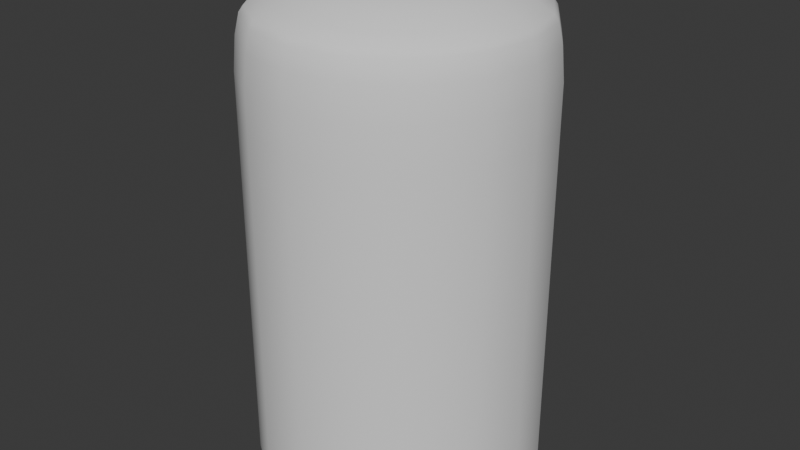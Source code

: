 # Source: Props.blend  (saved by Blender 4.1.24; exported with 4.5.12 LTS)
import bpy
from mathutils import Matrix  # noqa: F401  (used for matrix-valued properties, if any)

bpy.ops.wm.read_factory_settings(use_empty=True)
scene = bpy.context.scene
scene.name = 'Scene'

# ---- collections
col_collection = bpy.data.collections.new('Collection'); scene.collection.children.link(col_collection)

# ---- world
world_world = bpy.data.worlds.new('World'); scene.world = world_world
world_world.use_nodes = True; world_world.node_tree.nodes.clear()
_N = world_world.node_tree.nodes; _L = world_world.node_tree.links
n0 = _N.new('ShaderNodeOutputWorld'); n0.name = 'World Output'; n0.location = (300, 300)
n1 = _N.new('ShaderNodeBackground'); n1.name = 'Background'; n1.location = (10, 300)
n1.inputs[0].default_value = (0.05088, 0.05088, 0.05088, 1.0)
_L.new(n1.outputs[0], n0.inputs[0])
n0.is_active_output = True
world_world.color = (0.05088, 0.05088, 0.05088)
world_world.use_sun_shadow = False
world_world.sun_shadow_jitter_overblur = 0.0

# ---- meshes
me_sphere = bpy.data.meshes.new('Sphere')
me_sphere.from_pydata([(0.0, 0.1238, 2.183), (0.0, 0.2428, 2.172), (0.0, 0.4486, 2.116), (0.0, 0.6223, 1.921), (0.04737, 0.1144, 2.183), (0.09291, 0.2243, 2.172), (0.1349, 0.3257, 2.148), (0.1717, 0.4145, 2.116), (0.2019, 0.4874, 2.072), (0.2381, 0.5749, 1.921), (0.2428, 0.5862, 1.78), (0.08752, 0.08752, 2.183), (0.1717, 0.1717, 2.172), (0.2492, 0.2492, 2.148), (0.3172, 0.3172, 2.116), (0.373, 0.373, 2.072), (0.44, 0.44, 1.921), (0.4486, 0.4486, 1.78), (0.1144, 0.04737, 2.183), (0.2243, 0.09291, 2.172), (0.3257, 0.1349, 2.148), (0.4145, 0.1717, 2.116), (0.4874, 0.2019, 2.072), (0.5749, 0.2381, 1.921), (0.5862, 0.2428, 1.78), (0.1238, -3.309e-08, 2.183), (0.2428, -2.836e-08, 2.172), (0.3525, -4.727e-08, 2.148), (0.4486, -5.672e-08, 2.116), (0.5275, -5.672e-08, 2.072), (0.6223, -9.454e-08, 1.921), (0.6345, -9.454e-08, 1.78), (0.1144, -0.04737, 2.183), (0.2243, -0.09291, 2.172), (0.3257, -0.1349, 2.148), (0.4145, -0.1717, 2.116), (0.4874, -0.2019, 2.072), (0.5749, -0.2381, 1.921), (0.5862, -0.2428, 1.78), (0.08752, -0.08752, 2.183), (0.1717, -0.1717, 2.172), (0.2492, -0.2492, 2.148), (0.3172, -0.3172, 2.116), (0.373, -0.373, 2.072), (0.44, -0.44, 1.921), (0.4486, -0.4486, 1.78), (0.04737, -0.1144, 2.183), (0.09291, -0.2243, 2.172), (0.1349, -0.3257, 2.148), (0.1717, -0.4145, 2.116), (0.2019, -0.4874, 2.072), (0.2381, -0.5749, 1.921), (0.2428, -0.5862, 1.78), (-4.254e-08, -0.1238, 2.183), (-7.563e-08, -0.2428, 2.172), (-9.454e-08, -0.3525, 2.148), (-1.418e-07, -0.4486, 2.116), (-1.134e-07, -0.5275, 2.072), (-1.702e-07, -0.6223, 1.921), (-2.269e-07, -0.6345, 1.78), (-0.04737, -0.1144, 2.183), (-0.09291, -0.2243, 2.172), (-0.1349, -0.3257, 2.148), (-0.1717, -0.4145, 2.116), (-0.2019, -0.4874, 2.072), (-0.2381, -0.5749, 1.921), (-0.2428, -0.5862, 1.78), (-0.08752, -0.08752, 2.183), (-0.1717, -0.1717, 2.172), (-0.2492, -0.2492, 2.148), (-0.3172, -0.3172, 2.116), (-0.373, -0.373, 2.072), (-0.44, -0.44, 1.921), (-0.4486, -0.4486, 1.78), (-0.1144, -0.04737, 2.183), (-0.2243, -0.09291, 2.172), (-0.3257, -0.1349, 2.148), (-0.4145, -0.1717, 2.116), (-0.4874, -0.2019, 2.072), (-0.5749, -0.2381, 1.921), (-0.5862, -0.2428, 1.78), (0.0, 0.0, 2.183), (-0.1238, 5.2e-08, 2.183), (-0.2428, 1.134e-07, 2.172), (-0.3525, 1.229e-07, 2.148), (-0.4486, 2.08e-07, 2.116), (-0.5275, 2.08e-07, 2.072), (-0.6223, 2.458e-07, 1.921), (-0.6345, 3.214e-07, 1.78), (-0.1144, 0.04737, 2.183), (-0.2243, 0.09291, 2.172), (-0.3257, 0.1349, 2.148), (-0.4145, 0.1717, 2.116), (-0.4874, 0.2019, 2.072), (-0.5749, 0.2381, 1.921), (-0.5862, 0.2428, 1.78), (-0.08752, 0.08752, 2.183), (-0.1717, 0.1717, 2.172), (-0.2492, 0.2492, 2.148), (-0.3172, 0.3172, 2.116), (-0.373, 0.373, 2.072), (-0.44, 0.44, 1.921), (-0.4486, 0.4486, 1.78), (3.971e-07, 0.6345, -0.0009537), (-0.2428, 0.5862, -0.0009537), (-0.4486, 0.4486, -0.0009537), (-0.5862, 0.2428, -0.0009537), (-0.6345, 3.214e-07, -0.0009537), (-0.5862, -0.2428, -0.0009537), (-0.4486, -0.4486, -0.0009537), (-0.04737, 0.1144, 2.183), (-0.09291, 0.2243, 2.172), (-0.1349, 0.3257, 2.148), (-0.1717, 0.4145, 2.116), (-0.2019, 0.4874, 2.072), (-0.2381, 0.5749, 1.921), (-0.2428, 0.5862, 1.78), (-0.2428, -0.5862, -0.0009537), (-2.269e-07, -0.6345, -0.0009537), (0.2428, -0.5862, -0.0009537), (0.4486, -0.4486, -0.0009537), (0.5862, -0.2428, -0.0009537), (0.6345, -9.454e-08, -0.0009537), (0.5862, 0.2428, -0.0009537), (1.513e-07, 0.3525, 2.148), (2.836e-07, 0.5275, 2.072), (3.971e-07, 0.6345, 1.78), (0.4486, 0.4486, -0.0009537), (0.2428, 0.5862, -0.0009537), (0.6345, -9.454e-08, 0.1771), (0.6345, -9.454e-08, 0.3552), (0.6345, -9.454e-08, 0.5332), (0.6345, -9.454e-08, 0.7113), (0.6345, -9.454e-08, 0.8894), (0.6345, -9.454e-08, 1.067), (0.6345, -9.454e-08, 1.245), (0.6345, -9.454e-08, 1.424), (0.6345, -9.454e-08, 1.602), (-0.6345, 3.214e-07, 0.1771), (-0.6345, 3.214e-07, 0.3552), (-0.6345, 3.214e-07, 0.5332), (-0.6345, 3.214e-07, 0.7113), (-0.6345, 3.214e-07, 0.8894), (-0.6345, 3.214e-07, 1.067), (-0.6345, 3.214e-07, 1.245), (-0.6345, 3.214e-07, 1.424), (-0.6345, 3.214e-07, 1.602), (3.971e-07, 0.6345, 1.602), (3.971e-07, 0.6345, 1.424), (3.971e-07, 0.6345, 1.245), (3.971e-07, 0.6345, 1.067), (3.971e-07, 0.6345, 0.8894), (3.971e-07, 0.6345, 0.7113), (3.971e-07, 0.6345, 0.5332), (3.971e-07, 0.6345, 0.3552), (3.971e-07, 0.6345, 0.1771), (0.5862, -0.2428, 0.1771), (0.5862, -0.2428, 0.3552), (0.5862, -0.2428, 0.5332), (0.5862, -0.2428, 0.7113), (0.5862, -0.2428, 0.8894), (0.5862, -0.2428, 1.067), (0.5862, -0.2428, 1.245), (0.5862, -0.2428, 1.424), (0.5862, -0.2428, 1.602), (-0.5862, 0.2428, 0.1771), (-0.5862, 0.2428, 0.3552), (-0.5862, 0.2428, 0.5332), (-0.5862, 0.2428, 0.7113), (-0.5862, 0.2428, 0.8894), (-0.5862, 0.2428, 1.067), (-0.5862, 0.2428, 1.245), (-0.5862, 0.2428, 1.424), (-0.5862, 0.2428, 1.602), (-0.2428, 0.5862, 1.602), (-0.2428, 0.5862, 1.424), (-0.2428, 0.5862, 1.245), (-0.2428, 0.5862, 1.067), (-0.2428, 0.5862, 0.8894), (-0.2428, 0.5862, 0.7113), (-0.2428, 0.5862, 0.5332), (-0.2428, 0.5862, 0.3552), (-0.2428, 0.5862, 0.1771), (-0.4486, 0.4486, 0.1771), (-0.4486, 0.4486, 0.3552), (-0.4486, 0.4486, 0.5332), (-0.4486, 0.4486, 0.7113), (-0.4486, 0.4486, 0.8894), (-0.4486, 0.4486, 1.067), (-0.4486, 0.4486, 1.245), (-0.4486, 0.4486, 1.424), (-0.4486, 0.4486, 1.602), (0.4486, -0.4486, 0.1771), (0.4486, -0.4486, 0.3552), (0.4486, -0.4486, 0.5332), (0.4486, -0.4486, 0.7113), (0.4486, -0.4486, 0.8894), (0.4486, -0.4486, 1.067), (0.4486, -0.4486, 1.245), (0.4486, -0.4486, 1.424), (0.4486, -0.4486, 1.602), (0.2428, -0.5862, 0.1771), (0.2428, -0.5862, 0.3552), (0.2428, -0.5862, 0.5332), (0.2428, -0.5862, 0.7113), (0.2428, -0.5862, 0.8894), (0.2428, -0.5862, 1.067), (0.2428, -0.5862, 1.245), (0.2428, -0.5862, 1.424), (0.2428, -0.5862, 1.602), (0.2428, 0.5862, 0.1771), (0.2428, 0.5862, 0.3552), (0.2428, 0.5862, 0.5332), (0.2428, 0.5862, 0.7113), (0.2428, 0.5862, 0.8894), (0.2428, 0.5862, 1.067), (0.2428, 0.5862, 1.245), (0.2428, 0.5862, 1.424), (0.2428, 0.5862, 1.602), (-0.5862, -0.2428, 1.602), (-0.5862, -0.2428, 1.424), (-0.5862, -0.2428, 1.245), (-0.5862, -0.2428, 1.067), (-0.5862, -0.2428, 0.8894), (-0.5862, -0.2428, 0.7113), (-0.5862, -0.2428, 0.5332), (-0.5862, -0.2428, 0.3552), (-0.5862, -0.2428, 0.1771), (-0.4486, -0.4486, 0.1771), (-0.4486, -0.4486, 0.3552), (-0.4486, -0.4486, 0.5332), (-0.4486, -0.4486, 0.7113), (-0.4486, -0.4486, 0.8894), (-0.4486, -0.4486, 1.067), (-0.4486, -0.4486, 1.245), (-0.4486, -0.4486, 1.424), (-0.4486, -0.4486, 1.602), (0.5862, 0.2428, 1.602), (0.5862, 0.2428, 1.424), (0.5862, 0.2428, 1.245), (0.5862, 0.2428, 1.067), (0.5862, 0.2428, 0.8894), (0.5862, 0.2428, 0.7113), (0.5862, 0.2428, 0.5332), (0.5862, 0.2428, 0.3552), (0.5862, 0.2428, 0.1771), (0.4486, 0.4486, 0.1771), (0.4486, 0.4486, 0.3552), (0.4486, 0.4486, 0.5332), (0.4486, 0.4486, 0.7113), (0.4486, 0.4486, 0.8894), (0.4486, 0.4486, 1.067), (0.4486, 0.4486, 1.245), (0.4486, 0.4486, 1.424), (0.4486, 0.4486, 1.602), (-0.2428, -0.5862, 1.602), (-0.2428, -0.5862, 1.424), (-0.2428, -0.5862, 1.245), (-0.2428, -0.5862, 1.067), (-0.2428, -0.5862, 0.8894), (-0.2428, -0.5862, 0.7113), (-0.2428, -0.5862, 0.5332), (-0.2428, -0.5862, 0.3552), (-0.2428, -0.5862, 0.1771), (-2.269e-07, -0.6345, 0.1771), (-2.269e-07, -0.6345, 0.3552), (-2.269e-07, -0.6345, 0.5332), (-2.269e-07, -0.6345, 0.7113), (-2.269e-07, -0.6345, 0.8894), (-2.269e-07, -0.6345, 1.067), (-2.269e-07, -0.6345, 1.245), (-2.269e-07, -0.6345, 1.424), (-2.269e-07, -0.6345, 1.602), (-4.775e-10, 0.6026, 2.008), (5.629e-08, 0.5846, 2.034), (0.2237, 0.5401, 2.034), (0.2306, 0.5567, 2.008), (0.4134, 0.4134, 2.034), (0.4261, 0.4261, 2.008), (0.5401, 0.2237, 2.034), (0.5567, 0.2306, 2.008), (0.5846, -7.401e-08, 2.034), (0.6026, -8.09e-08, 2.008), (0.5401, -0.2237, 2.034), (0.5567, -0.2306, 2.008), (0.4134, -0.4134, 2.034), (0.4261, -0.4261, 2.008), (0.2237, -0.5401, 2.034), (0.2306, -0.5567, 2.008), (-1.468e-07, -0.5846, 2.034), (-1.575e-07, -0.6026, 2.008), (-0.2237, -0.5401, 2.034), (-0.2306, -0.5567, 2.008), (-0.4134, -0.4134, 2.034), (-0.4261, -0.4261, 2.008), (-0.5401, -0.2237, 2.034), (-0.5567, -0.2306, 2.008), (-0.5846, 2.262e-07, 2.034), (-0.6026, 2.332e-07, 2.008), (-0.5401, 0.2237, 2.034), (-0.5567, 0.2306, 2.008), (-0.4134, 0.4134, 2.034), (-0.4261, 0.4261, 2.008), (-0.2237, 0.5401, 2.034), (-0.2306, 0.5567, 2.008)], [], [(2, 124, 6, 7), (125, 2, 7, 8), (303, 114, 125, 274), (274, 125, 8, 275), (126, 3, 9, 10), (0, 81, 4), (1, 0, 4, 5), (124, 1, 5, 6), (6, 5, 12, 13), (7, 6, 13, 14), (8, 7, 14, 15), (9, 276, 278, 16), (277, 15, 22, 279), (10, 9, 16, 17), (4, 81, 11), (5, 4, 11, 12), (279, 22, 29, 281), (17, 16, 23, 24), (11, 81, 18), (12, 11, 18, 19), (13, 12, 19, 20), (14, 13, 20, 21), (15, 14, 21, 22), (16, 278, 280, 23), (20, 19, 26, 27), (21, 20, 27, 28), (22, 21, 28, 29), (23, 280, 282, 30), (281, 29, 36, 283), (24, 23, 30, 31), (18, 81, 25), (19, 18, 25, 26), (283, 36, 43, 285), (31, 30, 37, 38), (25, 81, 32), (26, 25, 32, 33), (27, 26, 33, 34), (28, 27, 34, 35), (29, 28, 35, 36), (30, 282, 284, 37), (35, 34, 41, 42), (36, 35, 42, 43), (37, 284, 286, 44), (285, 43, 50, 287), (38, 37, 44, 45), (32, 81, 39), (33, 32, 39, 40), (34, 33, 40, 41), (45, 44, 51, 52), (39, 81, 46), (40, 39, 46, 47), (41, 40, 47, 48), (42, 41, 48, 49), (43, 42, 49, 50), (44, 286, 288, 51), (287, 50, 57, 289), (49, 48, 55, 56), (50, 49, 56, 57), (51, 288, 290, 58), (289, 57, 64, 291), (52, 51, 58, 59), (46, 81, 53), (47, 46, 53, 54), (48, 47, 54, 55), (59, 58, 65, 66), (53, 81, 60), (54, 53, 60, 61), (55, 54, 61, 62), (56, 55, 62, 63), (57, 56, 63, 64), (58, 290, 292, 65), (291, 64, 71, 293), (64, 63, 70, 71), (65, 292, 294, 72), (293, 71, 78, 295), (66, 65, 72, 73), (60, 81, 67), (61, 60, 67, 68), (62, 61, 68, 69), (63, 62, 69, 70), (68, 67, 74, 75), (69, 68, 75, 76), (70, 69, 76, 77), (71, 70, 77, 78), (72, 294, 296, 79), (295, 78, 86, 297), (73, 72, 79, 80), (67, 81, 74), (79, 296, 298, 87), (297, 86, 93, 299), (80, 79, 87, 88), (74, 81, 82), (75, 74, 82, 83), (76, 75, 83, 84), (77, 76, 84, 85), (78, 77, 85, 86), (83, 82, 89, 90), (84, 83, 90, 91), (85, 84, 91, 92), (86, 85, 92, 93), (87, 298, 300, 94), (299, 93, 100, 301), (88, 87, 94, 95), (82, 81, 89), (94, 300, 302, 101), (301, 100, 114, 303), (95, 94, 101, 102), (89, 81, 96), (90, 89, 96, 97), (91, 90, 97, 98), (92, 91, 98, 99), (93, 92, 99, 100), (245, 129, 122, 123), (98, 97, 111, 112), (227, 138, 107, 108), (99, 98, 112, 113), (155, 210, 128, 103), (100, 99, 113, 114), (129, 156, 121, 122), (101, 302, 304, 115), (138, 165, 106, 107), (182, 155, 103, 104), (102, 101, 115, 116), (96, 81, 110), (156, 192, 120, 121), (165, 183, 105, 106), (97, 96, 110, 111), (183, 182, 104, 105), (3, 273, 276, 9), (192, 201, 119, 120), (116, 115, 3, 126), (110, 81, 0), (201, 264, 118, 119), (210, 246, 127, 128), (111, 110, 0, 1), (263, 228, 109, 117), (112, 111, 1, 124), (228, 227, 108, 109), (113, 112, 124, 2), (246, 245, 123, 127), (114, 113, 2, 125), (264, 263, 117, 118), (275, 8, 15, 277), (59, 66, 255, 272), (272, 255, 256, 271), (271, 256, 257, 270), (270, 257, 258, 269), (269, 258, 259, 268), (268, 259, 260, 267), (267, 260, 261, 266), (266, 261, 262, 265), (265, 262, 263, 264), (17, 24, 237, 254), (254, 237, 238, 253), (253, 238, 239, 252), (252, 239, 240, 251), (251, 240, 241, 250), (250, 241, 242, 249), (249, 242, 243, 248), (248, 243, 244, 247), (247, 244, 245, 246), (73, 80, 219, 236), (236, 219, 220, 235), (235, 220, 221, 234), (234, 221, 222, 233), (233, 222, 223, 232), (232, 223, 224, 231), (231, 224, 225, 230), (230, 225, 226, 229), (229, 226, 227, 228), (66, 73, 236, 255), (255, 236, 235, 256), (256, 235, 234, 257), (257, 234, 233, 258), (258, 233, 232, 259), (259, 232, 231, 260), (260, 231, 230, 261), (261, 230, 229, 262), (262, 229, 228, 263), (10, 17, 254, 218), (218, 254, 253, 217), (217, 253, 252, 216), (216, 252, 251, 215), (215, 251, 250, 214), (214, 250, 249, 213), (213, 249, 248, 212), (212, 248, 247, 211), (211, 247, 246, 210), (52, 59, 272, 209), (209, 272, 271, 208), (208, 271, 270, 207), (207, 270, 269, 206), (206, 269, 268, 205), (205, 268, 267, 204), (204, 267, 266, 203), (203, 266, 265, 202), (202, 265, 264, 201), (45, 52, 209, 200), (200, 209, 208, 199), (199, 208, 207, 198), (198, 207, 206, 197), (197, 206, 205, 196), (196, 205, 204, 195), (195, 204, 203, 194), (194, 203, 202, 193), (193, 202, 201, 192), (102, 116, 174, 191), (191, 174, 175, 190), (190, 175, 176, 189), (189, 176, 177, 188), (188, 177, 178, 187), (187, 178, 179, 186), (186, 179, 180, 185), (185, 180, 181, 184), (184, 181, 182, 183), (95, 102, 191, 173), (173, 191, 190, 172), (172, 190, 189, 171), (171, 189, 188, 170), (170, 188, 187, 169), (169, 187, 186, 168), (168, 186, 185, 167), (167, 185, 184, 166), (166, 184, 183, 165), (38, 45, 200, 164), (164, 200, 199, 163), (163, 199, 198, 162), (162, 198, 197, 161), (161, 197, 196, 160), (160, 196, 195, 159), (159, 195, 194, 158), (158, 194, 193, 157), (157, 193, 192, 156), (116, 126, 147, 174), (174, 147, 148, 175), (175, 148, 149, 176), (176, 149, 150, 177), (177, 150, 151, 178), (178, 151, 152, 179), (179, 152, 153, 180), (180, 153, 154, 181), (181, 154, 155, 182), (88, 95, 173, 146), (146, 173, 172, 145), (145, 172, 171, 144), (144, 171, 170, 143), (143, 170, 169, 142), (142, 169, 168, 141), (141, 168, 167, 140), (140, 167, 166, 139), (139, 166, 165, 138), (31, 38, 164, 137), (137, 164, 163, 136), (136, 163, 162, 135), (135, 162, 161, 134), (134, 161, 160, 133), (133, 160, 159, 132), (132, 159, 158, 131), (131, 158, 157, 130), (130, 157, 156, 129), (126, 10, 218, 147), (147, 218, 217, 148), (148, 217, 216, 149), (149, 216, 215, 150), (150, 215, 214, 151), (151, 214, 213, 152), (152, 213, 212, 153), (153, 212, 211, 154), (154, 211, 210, 155), (80, 88, 146, 219), (219, 146, 145, 220), (220, 145, 144, 221), (221, 144, 143, 222), (222, 143, 142, 223), (223, 142, 141, 224), (224, 141, 140, 225), (225, 140, 139, 226), (226, 139, 138, 227), (24, 31, 137, 237), (237, 137, 136, 238), (238, 136, 135, 239), (239, 135, 134, 240), (240, 134, 133, 241), (241, 133, 132, 242), (242, 132, 131, 243), (243, 131, 130, 244), (244, 130, 129, 245), (276, 273, 274, 275), (278, 276, 275, 277), (277, 279, 280, 278), (282, 280, 279, 281), (281, 283, 284, 282), (286, 284, 283, 285), (288, 286, 285, 287), (290, 288, 287, 289), (292, 290, 289, 291), (294, 292, 291, 293), (296, 294, 293, 295), (298, 296, 295, 297), (300, 298, 297, 299), (302, 300, 299, 301), (304, 302, 301, 303), (303, 274, 273, 304), (115, 304, 273, 3)])
me_sphere.polygons.foreach_set('use_smooth', [True] * 304)
_k = set([(103, 104), (103, 128), (104, 105), (105, 106), (106, 107), (107, 108), (108, 109), (109, 117), (117, 118), (118, 119), (119, 120), (120, 121), (121, 122), (122, 123), (123, 127), (127, 128)])
me_sphere.attributes.new('sharp_edge', 'BOOLEAN', 'EDGE').data.foreach_set('value', [ (min(e.vertices), max(e.vertices)) in _k for e in me_sphere.edges])
_uv = me_sphere.uv_layers.new(name='UVMap')
_uv.uv.foreach_set('vector', [0.7648, 0.2167, 0.7443, 0.2029, 0.757, 0.1721, 0.7813, 0.177, 0.7835, 0.2292, 0.7648, 0.2167, 0.7813, 0.177, 0.8034, 0.1813, 0.7565, 0.2805, 0.7468, 0.2658, 0.7835, 0.2292, 0.7981, 0.2391, 0.7981, 0.2391, 0.7835, 0.2292, 0.8034, 0.1813, 0.8206, 0.1848, 0.07483, 0.7371, 0.0405, 0.7359, 0.04234, 0.6767, 0.07673, 0.6776, 0.6979, 0.1719, 0.6733, 0.1555, 0.7024, 0.1612, 0.7217, 0.1878, 0.6979, 0.1719, 0.7024, 0.1612, 0.7305, 0.1668, 0.7443, 0.2029, 0.7217, 0.1878, 0.7305, 0.1668, 0.757, 0.1721, 0.757, 0.1721, 0.7305, 0.1668, 0.7304, 0.1441, 0.757, 0.1388, 0.7813, 0.177, 0.757, 0.1721, 0.757, 0.1388, 0.7814, 0.134, 0.8034, 0.1813, 0.7813, 0.177, 0.7814, 0.134, 0.8033, 0.1297, 0.04234, 0.6767, 0.02025, 0.6761, 0.0213, 0.6172, 0.04371, 0.6176, 0.8206, 0.1263, 0.8033, 0.1297, 0.7836, 0.08191, 0.7983, 0.07211, 0.07673, 0.6776, 0.04234, 0.6767, 0.04371, 0.6176, 0.07792, 0.6182, 0.7024, 0.1612, 0.6733, 0.1555, 0.7024, 0.1497, 0.7305, 0.1668, 0.7024, 0.1612, 0.7024, 0.1497, 0.7304, 0.1441, 0.7983, 0.07211, 0.7836, 0.08191, 0.747, 0.04532, 0.7569, 0.03071, 0.07792, 0.6182, 0.04371, 0.6176, 0.04451, 0.5586, 0.07869, 0.5588, 0.7024, 0.1497, 0.6733, 0.1555, 0.6979, 0.139, 0.7304, 0.1441, 0.7024, 0.1497, 0.6979, 0.139, 0.7218, 0.1231, 0.757, 0.1388, 0.7304, 0.1441, 0.7218, 0.1231, 0.7443, 0.108, 0.7814, 0.134, 0.757, 0.1388, 0.7443, 0.108, 0.7649, 0.09431, 0.8033, 0.1297, 0.7814, 0.134, 0.7649, 0.09431, 0.7836, 0.08191, 0.04371, 0.6176, 0.0213, 0.6172, 0.02235, 0.5583, 0.04451, 0.5586, 0.7443, 0.108, 0.7218, 0.1231, 0.7056, 0.107, 0.7207, 0.08449, 0.7649, 0.09431, 0.7443, 0.108, 0.7207, 0.08449, 0.7345, 0.06394, 0.7836, 0.08191, 0.7649, 0.09431, 0.7345, 0.06394, 0.747, 0.04532, 0.04451, 0.5586, 0.02235, 0.5583, 0.02277, 0.4999, 0.04469, 0.4998, 0.7569, 0.03071, 0.747, 0.04532, 0.6992, 0.02553, 0.7028, 0.00827, 0.07869, 0.5588, 0.04451, 0.5586, 0.04469, 0.4998, 0.07888, 0.4997, 0.6979, 0.139, 0.6733, 0.1555, 0.6898, 0.1308, 0.7218, 0.1231, 0.6979, 0.139, 0.6898, 0.1308, 0.7056, 0.107, 0.7028, 0.00827, 0.6992, 0.02553, 0.6475, 0.02551, 0.6442, 0.008218, 0.07888, 0.4997, 0.04469, 0.4998, 0.04423, 0.4411, 0.07836, 0.4407, 0.6898, 0.1308, 0.6733, 0.1555, 0.6791, 0.1264, 0.7056, 0.107, 0.6898, 0.1308, 0.6791, 0.1264, 0.6847, 0.09832, 0.7207, 0.08449, 0.7056, 0.107, 0.6847, 0.09832, 0.6899, 0.07181, 0.7345, 0.06394, 0.7207, 0.08449, 0.6899, 0.07181, 0.6947, 0.04753, 0.747, 0.04532, 0.7345, 0.06394, 0.6947, 0.04753, 0.6992, 0.02553, 0.04469, 0.4998, 0.02277, 0.4999, 0.0221, 0.4414, 0.04423, 0.4411, 0.6947, 0.04753, 0.6899, 0.07181, 0.6566, 0.07177, 0.6518, 0.04753, 0.6992, 0.02553, 0.6947, 0.04753, 0.6518, 0.04753, 0.6475, 0.02551, 0.04423, 0.4411, 0.0221, 0.4414, 0.02082, 0.3827, 0.04319, 0.3822, 0.6442, 0.008218, 0.6475, 0.02551, 0.5998, 0.04528, 0.5901, 0.03059, 0.07836, 0.4407, 0.04423, 0.4411, 0.04319, 0.3822, 0.07727, 0.3815, 0.6791, 0.1264, 0.6733, 0.1555, 0.6675, 0.1264, 0.6847, 0.09832, 0.6791, 0.1264, 0.6675, 0.1264, 0.6619, 0.09835, 0.6899, 0.07181, 0.6847, 0.09832, 0.6619, 0.09835, 0.6566, 0.07177, 0.07727, 0.3815, 0.04319, 0.3822, 0.04173, 0.3234, 0.07582, 0.3223, 0.6675, 0.1264, 0.6733, 0.1555, 0.6568, 0.1308, 0.6619, 0.09835, 0.6675, 0.1264, 0.6568, 0.1308, 0.6409, 0.107, 0.6566, 0.07177, 0.6619, 0.09835, 0.6409, 0.107, 0.6259, 0.08456, 0.6518, 0.04753, 0.6566, 0.07177, 0.6259, 0.08456, 0.6122, 0.06399, 0.6475, 0.02551, 0.6518, 0.04753, 0.6122, 0.06399, 0.5998, 0.04528, 0.04319, 0.3822, 0.02082, 0.3827, 0.01961, 0.324, 0.04173, 0.3234, 0.5901, 0.03059, 0.5998, 0.04528, 0.5633, 0.08183, 0.5487, 0.07197, 0.6122, 0.06399, 0.6259, 0.08456, 0.6024, 0.1081, 0.5819, 0.09438, 0.5998, 0.04528, 0.6122, 0.06399, 0.5819, 0.09438, 0.5633, 0.08183, 0.04173, 0.3234, 0.01961, 0.324, 0.01778, 0.2656, 0.03979, 0.2647, 0.5487, 0.07197, 0.5633, 0.08183, 0.5435, 0.1296, 0.5262, 0.126, 0.07582, 0.3223, 0.04173, 0.3234, 0.03979, 0.2647, 0.0738, 0.2633, 0.6568, 0.1308, 0.6733, 0.1555, 0.6487, 0.139, 0.6409, 0.107, 0.6568, 0.1308, 0.6487, 0.139, 0.6249, 0.1231, 0.6259, 0.08456, 0.6409, 0.107, 0.6249, 0.1231, 0.6024, 0.1081, 0.0738, 0.2633, 0.03979, 0.2647, 0.03702, 0.2063, 0.07106, 0.2043, 0.6487, 0.139, 0.6733, 0.1555, 0.6442, 0.1497, 0.6249, 0.1231, 0.6487, 0.139, 0.6442, 0.1497, 0.6162, 0.1441, 0.6024, 0.1081, 0.6249, 0.1231, 0.6162, 0.1441, 0.5897, 0.1388, 0.5819, 0.09438, 0.6024, 0.1081, 0.5897, 0.1388, 0.5654, 0.134, 0.5633, 0.08183, 0.5819, 0.09438, 0.5654, 0.134, 0.5435, 0.1296, 0.03979, 0.2647, 0.01778, 0.2656, 0.01519, 0.2075, 0.03702, 0.2063, 0.5262, 0.126, 0.5435, 0.1296, 0.5435, 0.1811, 0.5262, 0.1845, 0.5435, 0.1296, 0.5654, 0.134, 0.5654, 0.1769, 0.5435, 0.1811, 0.03702, 0.2063, 0.01519, 0.2075, 0.01131, 0.1493, 0.0335, 0.1477, 0.5262, 0.1845, 0.5435, 0.1811, 0.563, 0.2289, 0.5484, 0.2387, 0.07106, 0.2043, 0.03702, 0.2063, 0.0335, 0.1477, 0.06756, 0.1452, 0.6442, 0.1497, 0.6733, 0.1555, 0.6442, 0.1612, 0.6162, 0.1441, 0.6442, 0.1497, 0.6442, 0.1612, 0.6162, 0.1668, 0.5897, 0.1388, 0.6162, 0.1441, 0.6162, 0.1668, 0.5896, 0.172, 0.5654, 0.134, 0.5897, 0.1388, 0.5896, 0.172, 0.5654, 0.1769, 0.6162, 0.1668, 0.6442, 0.1612, 0.6487, 0.1719, 0.6249, 0.1878, 0.5896, 0.172, 0.6162, 0.1668, 0.6249, 0.1878, 0.6023, 0.2028, 0.5654, 0.1769, 0.5896, 0.172, 0.6023, 0.2028, 0.5818, 0.2165, 0.5435, 0.1811, 0.5654, 0.1769, 0.5818, 0.2165, 0.563, 0.2289, 0.0335, 0.1477, 0.01131, 0.1493, 0.006735, 0.09099, 0.02876, 0.08889, 0.5484, 0.2387, 0.563, 0.2289, 0.5995, 0.2656, 0.5897, 0.2802, 0.06756, 0.1452, 0.0335, 0.1477, 0.02876, 0.08889, 0.06305, 0.08568, 0.6442, 0.1612, 0.6733, 0.1555, 0.6487, 0.1719, 0.02876, 0.08889, 0.006735, 0.09099, 5.869e-08, 0.03288, 0.02208, 0.02936, 0.5897, 0.2802, 0.5995, 0.2656, 0.6473, 0.2854, 0.6438, 0.3027, 0.06305, 0.08568, 0.02876, 0.08889, 0.02208, 0.02936, 0.05722, 0.02511, 0.6487, 0.1719, 0.6733, 0.1555, 0.6568, 0.1801, 0.6249, 0.1878, 0.6487, 0.1719, 0.6568, 0.1801, 0.6409, 0.2039, 0.6023, 0.2028, 0.6249, 0.1878, 0.6409, 0.2039, 0.6258, 0.2263, 0.5818, 0.2165, 0.6023, 0.2028, 0.6258, 0.2263, 0.6121, 0.247, 0.563, 0.2289, 0.5818, 0.2165, 0.6121, 0.247, 0.5995, 0.2656, 0.6409, 0.2039, 0.6568, 0.1801, 0.6675, 0.1845, 0.6619, 0.2126, 0.6258, 0.2263, 0.6409, 0.2039, 0.6619, 0.2126, 0.6566, 0.2391, 0.6121, 0.247, 0.6258, 0.2263, 0.6566, 0.2391, 0.6518, 0.2634, 0.5995, 0.2656, 0.6121, 0.247, 0.6518, 0.2634, 0.6473, 0.2854, 0.02244, 0.974, 7.542e-08, 0.9704, 0.00713, 0.9116, 0.02934, 0.9138, 0.6438, 0.3027, 0.6473, 0.2854, 0.699, 0.2854, 0.7024, 0.3027, 0.05805, 0.9785, 0.02244, 0.974, 0.02934, 0.9138, 0.06412, 0.9169, 0.6568, 0.1801, 0.6733, 0.1555, 0.6675, 0.1845, 0.02934, 0.9138, 0.00713, 0.9116, 0.01181, 0.8527, 0.03425, 0.8543, 0.7024, 0.3027, 0.699, 0.2854, 0.7468, 0.2658, 0.7565, 0.2805, 0.06412, 0.9169, 0.02934, 0.9138, 0.03425, 0.8543, 0.06875, 0.8566, 0.6675, 0.1845, 0.6733, 0.1555, 0.6791, 0.1845, 0.6619, 0.2126, 0.6675, 0.1845, 0.6791, 0.1845, 0.6847, 0.2126, 0.6566, 0.2391, 0.6619, 0.2126, 0.6847, 0.2126, 0.6899, 0.2392, 0.6518, 0.2634, 0.6566, 0.2391, 0.6899, 0.2392, 0.6948, 0.2634, 0.6473, 0.2854, 0.6518, 0.2634, 0.6948, 0.2634, 0.699, 0.2854, 0.4728, 0.5592, 0.4723, 0.4969, 0.5172, 0.4963, 0.5178, 0.5589, 0.6899, 0.2392, 0.6847, 0.2126, 0.7056, 0.2039, 0.7207, 0.2264, 0.4588, 0.06368, 0.456, 0.001985, 0.5004, 2.603e-08, 0.5032, 0.06173, 0.6948, 0.2634, 0.6899, 0.2392, 0.7207, 0.2264, 0.7344, 0.247, 0.472, 0.7468, 0.4727, 0.6842, 0.5178, 0.6845, 0.5172, 0.7474, 0.699, 0.2854, 0.6948, 0.2634, 0.7344, 0.247, 0.7468, 0.2658, 0.4723, 0.4969, 0.4714, 0.4347, 0.5161, 0.4339, 0.5172, 0.4963, 0.03425, 0.8543, 0.01181, 0.8527, 0.01561, 0.7939, 0.03773, 0.795, 0.4663, 0.9988, 0.468, 0.9356, 0.5135, 0.9368, 0.5118, 1.0, 0.471, 0.8096, 0.472, 0.7468, 0.5172, 0.7474, 0.5163, 0.8105, 0.06875, 0.8566, 0.03425, 0.8543, 0.03773, 0.795, 0.07219, 0.7967, 0.6791, 0.1845, 0.6733, 0.1555, 0.6898, 0.1801, 0.4714, 0.4347, 0.47, 0.3727, 0.5147, 0.3716, 0.5161, 0.4339, 0.468, 0.9356, 0.4696, 0.8726, 0.515, 0.8736, 0.5135, 0.9368, 0.6847, 0.2126, 0.6791, 0.1845, 0.6898, 0.1801, 0.7056, 0.2039, 0.4696, 0.8726, 0.471, 0.8096, 0.5163, 0.8105, 0.515, 0.8736, 0.0405, 0.7359, 0.01808, 0.735, 0.02025, 0.6761, 0.04234, 0.6767, 0.47, 0.3727, 0.4683, 0.3107, 0.5129, 0.3094, 0.5147, 0.3716, 0.07219, 0.7967, 0.03773, 0.795, 0.0405, 0.7359, 0.07483, 0.7371, 0.6898, 0.1801, 0.6733, 0.1555, 0.6979, 0.1719, 0.4683, 0.3107, 0.4663, 0.2489, 0.5108, 0.2473, 0.5129, 0.3094, 0.4727, 0.6842, 0.473, 0.6216, 0.518, 0.6216, 0.5178, 0.6845, 0.7056, 0.2039, 0.6898, 0.1801, 0.6979, 0.1719, 0.7217, 0.1878, 0.464, 0.1871, 0.4614, 0.1254, 0.5059, 0.1235, 0.5084, 0.1853, 0.7207, 0.2264, 0.7056, 0.2039, 0.7217, 0.1878, 0.7443, 0.2029, 0.4614, 0.1254, 0.4588, 0.06368, 0.5032, 0.06173, 0.5059, 0.1235, 0.7344, 0.247, 0.7207, 0.2264, 0.7443, 0.2029, 0.7648, 0.2167, 0.473, 0.6216, 0.4728, 0.5592, 0.5178, 0.5589, 0.518, 0.6216, 0.7468, 0.2658, 0.7344, 0.247, 0.7648, 0.2167, 0.7835, 0.2292, 0.4663, 0.2489, 0.464, 0.1871, 0.5084, 0.1853, 0.5108, 0.2473, 0.8206, 0.1848, 0.8034, 0.1813, 0.8033, 0.1297, 0.8206, 0.1263, 0.0738, 0.2633, 0.07106, 0.2043, 0.1137, 0.202, 0.1164, 0.2615, 0.1164, 0.2615, 0.1137, 0.202, 0.1567, 0.1999, 0.1594, 0.2598, 0.1594, 0.2598, 0.1567, 0.1999, 0.2, 0.1979, 0.2026, 0.2582, 0.2026, 0.2582, 0.2, 0.1979, 0.2436, 0.1959, 0.246, 0.2566, 0.246, 0.2566, 0.2436, 0.1959, 0.2873, 0.1941, 0.2897, 0.255, 0.2897, 0.255, 0.2873, 0.1941, 0.3313, 0.1923, 0.3336, 0.2535, 0.3336, 0.2535, 0.3313, 0.1923, 0.3754, 0.1906, 0.3777, 0.2519, 0.3777, 0.2519, 0.3754, 0.1906, 0.4196, 0.1888, 0.4219, 0.2504, 0.4219, 0.2504, 0.4196, 0.1888, 0.464, 0.1871, 0.4663, 0.2489, 0.07792, 0.6182, 0.07869, 0.5588, 0.1215, 0.5591, 0.1208, 0.6188, 0.1208, 0.6188, 0.1215, 0.5591, 0.1645, 0.5593, 0.164, 0.6194, 0.164, 0.6194, 0.1645, 0.5593, 0.2078, 0.5595, 0.2074, 0.62, 0.2074, 0.62, 0.2078, 0.5595, 0.2514, 0.5596, 0.251, 0.6204, 0.251, 0.6204, 0.2514, 0.5596, 0.2952, 0.5596, 0.295, 0.6208, 0.295, 0.6208, 0.2952, 0.5596, 0.3393, 0.5596, 0.3391, 0.6211, 0.3391, 0.6211, 0.3393, 0.5596, 0.3836, 0.5595, 0.3835, 0.6214, 0.3835, 0.6214, 0.3836, 0.5595, 0.4281, 0.5594, 0.4281, 0.6215, 0.4281, 0.6215, 0.4281, 0.5594, 0.4728, 0.5592, 0.473, 0.6216, 0.06756, 0.1452, 0.06305, 0.08568, 0.1062, 0.0822, 0.1104, 0.1423, 0.1104, 0.1423, 0.1062, 0.0822, 0.1498, 0.07921, 0.1536, 0.1397, 0.1536, 0.1397, 0.1498, 0.07921, 0.1936, 0.07652, 0.1971, 0.1373, 0.1971, 0.1373, 0.1936, 0.07652, 0.2376, 0.07408, 0.2408, 0.1351, 0.2408, 0.1351, 0.2376, 0.07408, 0.2817, 0.07181, 0.2847, 0.133, 0.2847, 0.133, 0.2817, 0.07181, 0.3258, 0.06968, 0.3287, 0.1311, 0.3287, 0.1311, 0.3258, 0.06968, 0.3701, 0.06763, 0.3728, 0.1291, 0.3728, 0.1291, 0.3701, 0.06763, 0.4144, 0.06564, 0.4171, 0.1272, 0.4171, 0.1272, 0.4144, 0.06564, 0.4588, 0.06368, 0.4614, 0.1254, 0.07106, 0.2043, 0.06756, 0.1452, 0.1104, 0.1423, 0.1137, 0.202, 0.1137, 0.202, 0.1104, 0.1423, 0.1536, 0.1397, 0.1567, 0.1999, 0.1567, 0.1999, 0.1536, 0.1397, 0.1971, 0.1373, 0.2, 0.1979, 0.2, 0.1979, 0.1971, 0.1373, 0.2408, 0.1351, 0.2436, 0.1959, 0.2436, 0.1959, 0.2408, 0.1351, 0.2847, 0.133, 0.2873, 0.1941, 0.2873, 0.1941, 0.2847, 0.133, 0.3287, 0.1311, 0.3313, 0.1923, 0.3313, 0.1923, 0.3287, 0.1311, 0.3728, 0.1291, 0.3754, 0.1906, 0.3754, 0.1906, 0.3728, 0.1291, 0.4171, 0.1272, 0.4196, 0.1888, 0.4196, 0.1888, 0.4171, 0.1272, 0.4614, 0.1254, 0.464, 0.1871, 0.07673, 0.6776, 0.07792, 0.6182, 0.1208, 0.6188, 0.1197, 0.6786, 0.1197, 0.6786, 0.1208, 0.6188, 0.164, 0.6194, 0.1629, 0.6796, 0.1629, 0.6796, 0.164, 0.6194, 0.2074, 0.62, 0.2064, 0.6806, 0.2064, 0.6806, 0.2074, 0.62, 0.251, 0.6204, 0.2502, 0.6814, 0.2502, 0.6814, 0.251, 0.6204, 0.295, 0.6208, 0.2942, 0.6821, 0.2942, 0.6821, 0.295, 0.6208, 0.3391, 0.6211, 0.3385, 0.6828, 0.3385, 0.6828, 0.3391, 0.6211, 0.3835, 0.6214, 0.383, 0.6833, 0.383, 0.6833, 0.3835, 0.6214, 0.4281, 0.6215, 0.4278, 0.6838, 0.4278, 0.6838, 0.4281, 0.6215, 0.473, 0.6216, 0.4727, 0.6842, 0.07582, 0.3223, 0.0738, 0.2633, 0.1164, 0.2615, 0.1185, 0.321, 0.1185, 0.321, 0.1164, 0.2615, 0.1594, 0.2598, 0.1614, 0.3197, 0.1614, 0.3197, 0.1594, 0.2598, 0.2026, 0.2582, 0.2046, 0.3184, 0.2046, 0.3184, 0.2026, 0.2582, 0.246, 0.2566, 0.248, 0.3171, 0.248, 0.3171, 0.246, 0.2566, 0.2897, 0.255, 0.2917, 0.3159, 0.2917, 0.3159, 0.2897, 0.255, 0.3336, 0.2535, 0.3355, 0.3146, 0.3355, 0.3146, 0.3336, 0.2535, 0.3777, 0.2519, 0.3796, 0.3133, 0.3796, 0.3133, 0.3777, 0.2519, 0.4219, 0.2504, 0.4239, 0.3121, 0.4239, 0.3121, 0.4219, 0.2504, 0.4663, 0.2489, 0.4683, 0.3107, 0.07727, 0.3815, 0.07582, 0.3223, 0.1185, 0.321, 0.12, 0.3805, 0.12, 0.3805, 0.1185, 0.321, 0.1614, 0.3197, 0.1629, 0.3796, 0.1629, 0.3796, 0.1614, 0.3197, 0.2046, 0.3184, 0.2061, 0.3786, 0.2061, 0.3786, 0.2046, 0.3184, 0.248, 0.3171, 0.2495, 0.3777, 0.2495, 0.3777, 0.248, 0.3171, 0.2917, 0.3159, 0.2932, 0.3767, 0.2932, 0.3767, 0.2917, 0.3159, 0.3355, 0.3146, 0.3371, 0.3758, 0.3371, 0.3758, 0.3355, 0.3146, 0.3796, 0.3133, 0.3812, 0.3748, 0.3812, 0.3748, 0.3796, 0.3133, 0.4239, 0.3121, 0.4255, 0.3737, 0.4255, 0.3737, 0.4239, 0.3121, 0.4683, 0.3107, 0.47, 0.3727, 0.06875, 0.8566, 0.07219, 0.7967, 0.1154, 0.7988, 0.1122, 0.8593, 0.1122, 0.8593, 0.1154, 0.7988, 0.159, 0.8007, 0.1561, 0.8617, 0.1561, 0.8617, 0.159, 0.8007, 0.2029, 0.8025, 0.2003, 0.8639, 0.2003, 0.8639, 0.2029, 0.8025, 0.247, 0.804, 0.2447, 0.8658, 0.2447, 0.8658, 0.247, 0.804, 0.2914, 0.8054, 0.2894, 0.8675, 0.2894, 0.8675, 0.2914, 0.8054, 0.3361, 0.8066, 0.3343, 0.869, 0.3343, 0.869, 0.3361, 0.8066, 0.3809, 0.8077, 0.3793, 0.8703, 0.3793, 0.8703, 0.3809, 0.8077, 0.4258, 0.8087, 0.4244, 0.8715, 0.4244, 0.8715, 0.4258, 0.8087, 0.471, 0.8096, 0.4696, 0.8726, 0.06412, 0.9169, 0.06875, 0.8566, 0.1122, 0.8593, 0.1081, 0.9204, 0.1081, 0.9204, 0.1122, 0.8593, 0.1561, 0.8617, 0.1525, 0.9233, 0.1525, 0.9233, 0.1561, 0.8617, 0.2003, 0.8639, 0.1972, 0.9259, 0.1972, 0.9259, 0.2003, 0.8639, 0.2447, 0.8658, 0.2421, 0.928, 0.2421, 0.928, 0.2447, 0.8658, 0.2894, 0.8675, 0.2871, 0.9299, 0.2871, 0.9299, 0.2894, 0.8675, 0.3343, 0.869, 0.3322, 0.9316, 0.3322, 0.9316, 0.3343, 0.869, 0.3793, 0.8703, 0.3774, 0.9331, 0.3774, 0.9331, 0.3793, 0.8703, 0.4244, 0.8715, 0.4227, 0.9344, 0.4227, 0.9344, 0.4244, 0.8715, 0.4696, 0.8726, 0.468, 0.9356, 0.07836, 0.4407, 0.07727, 0.3815, 0.12, 0.3805, 0.121, 0.44, 0.121, 0.44, 0.12, 0.3805, 0.1629, 0.3796, 0.164, 0.4395, 0.164, 0.4395, 0.1629, 0.3796, 0.2061, 0.3786, 0.2072, 0.4389, 0.2072, 0.4389, 0.2061, 0.3786, 0.2495, 0.3777, 0.2506, 0.4383, 0.2506, 0.4383, 0.2495, 0.3777, 0.2932, 0.3767, 0.2943, 0.4376, 0.2943, 0.4376, 0.2932, 0.3767, 0.3371, 0.3758, 0.3383, 0.437, 0.3383, 0.437, 0.3371, 0.3758, 0.3812, 0.3748, 0.3824, 0.4363, 0.3824, 0.4363, 0.3812, 0.3748, 0.4255, 0.3737, 0.4268, 0.4355, 0.4268, 0.4355, 0.4255, 0.3737, 0.47, 0.3727, 0.4714, 0.4347, 0.07219, 0.7967, 0.07483, 0.7371, 0.1179, 0.7386, 0.1154, 0.7988, 0.1154, 0.7988, 0.1179, 0.7386, 0.1612, 0.7401, 0.159, 0.8007, 0.159, 0.8007, 0.1612, 0.7401, 0.2049, 0.7414, 0.2029, 0.8025, 0.2029, 0.8025, 0.2049, 0.7414, 0.2489, 0.7426, 0.247, 0.804, 0.247, 0.804, 0.2489, 0.7426, 0.2931, 0.7437, 0.2914, 0.8054, 0.2914, 0.8054, 0.2931, 0.7437, 0.3375, 0.7446, 0.3361, 0.8066, 0.3361, 0.8066, 0.3375, 0.7446, 0.3821, 0.7454, 0.3809, 0.8077, 0.3809, 0.8077, 0.3821, 0.7454, 0.427, 0.7462, 0.4258, 0.8087, 0.4258, 0.8087, 0.427, 0.7462, 0.472, 0.7468, 0.471, 0.8096, 0.05805, 0.9785, 0.06412, 0.9169, 0.1081, 0.9204, 0.1032, 0.9825, 0.1032, 0.9825, 0.1081, 0.9204, 0.1525, 0.9233, 0.1485, 0.9858, 0.1485, 0.9858, 0.1525, 0.9233, 0.1972, 0.9259, 0.1938, 0.9885, 0.1938, 0.9885, 0.1972, 0.9259, 0.2421, 0.928, 0.2391, 0.9908, 0.2391, 0.9908, 0.2421, 0.928, 0.2871, 0.9299, 0.2845, 0.9928, 0.2845, 0.9928, 0.2871, 0.9299, 0.3322, 0.9316, 0.3299, 0.9946, 0.3299, 0.9946, 0.3322, 0.9316, 0.3774, 0.9331, 0.3754, 0.9961, 0.3754, 0.9961, 0.3774, 0.9331, 0.4227, 0.9344, 0.4208, 0.9975, 0.4208, 0.9975, 0.4227, 0.9344, 0.468, 0.9356, 0.4663, 0.9988, 0.07888, 0.4997, 0.07836, 0.4407, 0.121, 0.44, 0.1216, 0.4995, 0.1216, 0.4995, 0.121, 0.44, 0.164, 0.4395, 0.1645, 0.4994, 0.1645, 0.4994, 0.164, 0.4395, 0.2072, 0.4389, 0.2078, 0.4991, 0.2078, 0.4991, 0.2072, 0.4389, 0.2506, 0.4383, 0.2513, 0.4989, 0.2513, 0.4989, 0.2506, 0.4383, 0.2943, 0.4376, 0.295, 0.4986, 0.295, 0.4986, 0.2943, 0.4376, 0.3383, 0.437, 0.339, 0.4983, 0.339, 0.4983, 0.3383, 0.437, 0.3824, 0.4363, 0.3832, 0.4979, 0.3832, 0.4979, 0.3824, 0.4363, 0.4268, 0.4355, 0.4277, 0.4974, 0.4277, 0.4974, 0.4268, 0.4355, 0.4714, 0.4347, 0.4723, 0.4969, 0.07483, 0.7371, 0.07673, 0.6776, 0.1197, 0.6786, 0.1179, 0.7386, 0.1179, 0.7386, 0.1197, 0.6786, 0.1629, 0.6796, 0.1612, 0.7401, 0.1612, 0.7401, 0.1629, 0.6796, 0.2064, 0.6806, 0.2049, 0.7414, 0.2049, 0.7414, 0.2064, 0.6806, 0.2502, 0.6814, 0.2489, 0.7426, 0.2489, 0.7426, 0.2502, 0.6814, 0.2942, 0.6821, 0.2931, 0.7437, 0.2931, 0.7437, 0.2942, 0.6821, 0.3385, 0.6828, 0.3375, 0.7446, 0.3375, 0.7446, 0.3385, 0.6828, 0.383, 0.6833, 0.3821, 0.7454, 0.3821, 0.7454, 0.383, 0.6833, 0.4278, 0.6838, 0.427, 0.7462, 0.427, 0.7462, 0.4278, 0.6838, 0.4727, 0.6842, 0.472, 0.7468, 0.06305, 0.08568, 0.05722, 0.02511, 0.1014, 0.02132, 0.1062, 0.0822, 0.1062, 0.0822, 0.1014, 0.02132, 0.1457, 0.01809, 0.1498, 0.07921, 0.1498, 0.07921, 0.1457, 0.01809, 0.1899, 0.01525, 0.1936, 0.07652, 0.1936, 0.07652, 0.1899, 0.01525, 0.2342, 0.01269, 0.2376, 0.07408, 0.2376, 0.07408, 0.2342, 0.01269, 0.2785, 0.01034, 0.2817, 0.07181, 0.2817, 0.07181, 0.2785, 0.01034, 0.3229, 0.008128, 0.3258, 0.06968, 0.3258, 0.06968, 0.3229, 0.008128, 0.3672, 0.006022, 0.3701, 0.06763, 0.3701, 0.06763, 0.3672, 0.006022, 0.4116, 0.003984, 0.4144, 0.06564, 0.4144, 0.06564, 0.4116, 0.003984, 0.456, 0.001985, 0.4588, 0.06368, 0.07869, 0.5588, 0.07888, 0.4997, 0.1216, 0.4995, 0.1215, 0.5591, 0.1215, 0.5591, 0.1216, 0.4995, 0.1645, 0.4994, 0.1645, 0.5593, 0.1645, 0.5593, 0.1645, 0.4994, 0.2078, 0.4991, 0.2078, 0.5595, 0.2078, 0.5595, 0.2078, 0.4991, 0.2513, 0.4989, 0.2514, 0.5596, 0.2514, 0.5596, 0.2513, 0.4989, 0.295, 0.4986, 0.2952, 0.5596, 0.2952, 0.5596, 0.295, 0.4986, 0.339, 0.4983, 0.3393, 0.5596, 0.3393, 0.5596, 0.339, 0.4983, 0.3832, 0.4979, 0.3836, 0.5595, 0.3836, 0.5595, 0.3832, 0.4979, 0.4277, 0.4974, 0.4281, 0.5594, 0.4281, 0.5594, 0.4277, 0.4974, 0.4723, 0.4969, 0.4728, 0.5592, 0.8289, 0.1864, 0.8052, 0.2438, 0.7981, 0.2391, 0.8206, 0.1848, 0.8288, 0.1246, 0.8289, 0.1864, 0.8206, 0.1848, 0.8206, 0.1263, 0.8206, 0.1263, 0.7983, 0.07211, 0.8053, 0.06743, 0.8288, 0.1246, 0.7615, 0.02371, 0.8053, 0.06743, 0.7983, 0.07211, 0.7569, 0.03071, 0.7569, 0.03071, 0.7028, 0.00827, 0.7044, 3.734e-05, 0.7615, 0.02371, 0.6425, -2.766e-08, 0.7044, 3.734e-05, 0.7028, 0.00827, 0.6442, 0.008218, 0.5854, 0.02364, 0.6425, -2.766e-08, 0.6442, 0.008218, 0.5901, 0.03059, 0.5417, 0.06734, 0.5854, 0.02364, 0.5901, 0.03059, 0.5487, 0.07197, 0.518, 0.1244, 0.5417, 0.06734, 0.5487, 0.07197, 0.5262, 0.126, 0.518, 0.1862, 0.518, 0.1244, 0.5262, 0.126, 0.5262, 0.1845, 0.5415, 0.2433, 0.518, 0.1862, 0.5262, 0.1845, 0.5484, 0.2387, 0.585, 0.2872, 0.5415, 0.2433, 0.5484, 0.2387, 0.5897, 0.2802, 0.6422, 0.3109, 0.585, 0.2872, 0.5897, 0.2802, 0.6438, 0.3027, 0.704, 0.3109, 0.6422, 0.3109, 0.6438, 0.3027, 0.7024, 0.3027, 0.7611, 0.2874, 0.704, 0.3109, 0.7024, 0.3027, 0.7565, 0.2805, 0.7565, 0.2805, 0.7981, 0.2391, 0.8052, 0.2438, 0.7611, 0.2874, 0.03773, 0.795, 0.01561, 0.7939, 0.01808, 0.735, 0.0405, 0.7359])
me_sphere.update()

# ---- objects
ob_capsule_cover = bpy.data.objects.new('Capsule Cover', me_sphere)

# ---- transforms, parenting, visibility, modifiers, constraints
ob_capsule_cover.location = (0.0, 0.0, 0.0)

# ---- collection membership
scene.collection.objects.link(ob_capsule_cover)

# ---- scene / render settings (as saved in the file)
scene.frame_start = 1; scene.frame_end = 250; scene.frame_set(1)
scene.render.engine = 'BLENDER_EEVEE_NEXT'
scene.cycles.sampling_pattern = 'TABULATED_SOBOL'
scene.eevee.ray_tracing_options.trace_max_roughness = 0.0
bpy.context.view_layer.update()

# ---- added for rendering (the .blend has no active camera and no usable light): camera, sun
cam_auto = bpy.data.cameras.new('AutoCamera')
cam_auto.lens = 50.0
cam_auto.sensor_width = 36.0
cam_auto.clip_end = 1000.0
ob_auto_camera = bpy.data.objects.new('AutoCamera', cam_auto)
scene.collection.objects.link(ob_auto_camera)
ob_auto_camera.location = (2.61529, -3.13835, 3.18327)
ob_auto_camera.rotation_euler = (1.09748, -7.21219e-08, 0.694738)
scene.camera = ob_auto_camera
light_auto_sun = bpy.data.lights.new('AutoSun', 'SUN')
light_auto_sun.energy = 3.0
light_auto_sun.angle = 0.0523599
ob_auto_sun = bpy.data.objects.new('AutoSun', light_auto_sun)
scene.collection.objects.link(ob_auto_sun)
ob_auto_sun.rotation_euler = (0.872665, 0.174533, 0.523599)
bpy.context.view_layer.update()
